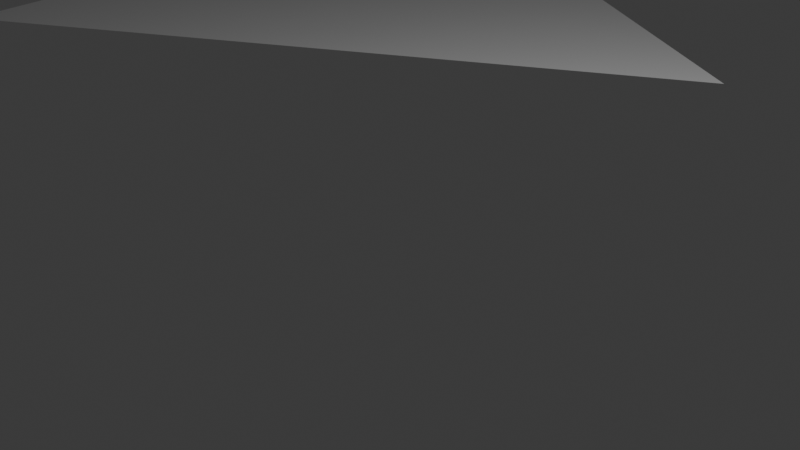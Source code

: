 # Source: bomber_shadow.blend  (saved by Blender 4.1.24; exported with 4.5.12 LTS)
import bpy
from mathutils import Matrix  # noqa: F401  (used for matrix-valued properties, if any)

bpy.ops.wm.read_factory_settings(use_empty=True)
scene = bpy.context.scene
scene.name = 'Scene'

# ---- collections
col_collection = bpy.data.collections.new('Collection'); scene.collection.children.link(col_collection)

# ---- world
world_world = bpy.data.worlds.new('World'); scene.world = world_world
world_world.use_nodes = True; world_world.node_tree.nodes.clear()
_N = world_world.node_tree.nodes; _L = world_world.node_tree.links
n0 = _N.new('ShaderNodeOutputWorld'); n0.name = 'World Output'; n0.location = (300, 300)
n1 = _N.new('ShaderNodeBackground'); n1.name = 'Background'; n1.location = (10, 300)
n1.inputs[0].default_value = (0.05088, 0.05088, 0.05088, 1.0)
_L.new(n1.outputs[0], n0.inputs[0])
n0.is_active_output = True
world_world.color = (0.05088, 0.05088, 0.05088)
world_world.use_sun_shadow = False
world_world.sun_shadow_jitter_overblur = 0.0

# ---- cameras
cam_camera = bpy.data.cameras.new('Camera')
cam_camera.clip_end = 100.0
cam_camera.ortho_scale = 7.314

# ---- lights
light_light = bpy.data.lights.new('Light', 'POINT')
light_light.transmission_factor = 0.0
light_light.energy = 1000.0
light_light.shadow_soft_size = 0.1
light_light.shadow_maximum_resolution = 0.006
light_light.use_absolute_resolution = True

# ---- meshes
me_plane = bpy.data.meshes.new('Plane')
me_plane.from_pydata([(1.0, 5.0, 2.0), (-9.0, -1.0, 2.0), (-9.0, 11.0, 2.0), (-10.0, 5.0, 2.0)], [], [(1, 0, 3), (2, 3, 0)])
_uv = me_plane.uv_layers.new(name='UVMap')
_uv.uv.foreach_set('vector', [0.0, 0.0, 0.0, 0.0, 0.0, 0.0, 0.0, 0.0, 0.0, 0.0, 0.0, 0.0])
me_plane.update()

# ---- objects
ob_light = bpy.data.objects.new('Light', light_light)
ob_camera = bpy.data.objects.new('Camera', cam_camera)
ob_plane = bpy.data.objects.new('Plane', me_plane)

# ---- transforms, parenting, visibility, modifiers, constraints
ob_light.location = (4.076, 1.005, 5.904)
ob_light.rotation_euler = (0.6503, 0.05522, 1.866)
ob_light.lock_rotations_4d = False
ob_light.empty_display_type = 'ARROWS'
ob_light.color = (0.0, 0.0, 0.0, 0.0)
ob_light.lineart.crease_threshold = 0.0
ob_camera.location = (7.359, -6.926, 4.958)
ob_camera.rotation_euler = (1.109, 0.0, 0.8149)
ob_camera.lock_rotations_4d = False
ob_camera.empty_display_type = 'ARROWS'
ob_camera.color = (0.0, 0.0, 0.0, 0.0)
ob_camera.display_type = 'WIRE'
ob_camera.lineart.crease_threshold = 0.0
ob_plane.location = (-1.0, 1.0, -2.0)

# ---- collection membership
col_collection.objects.link(ob_light)
col_collection.objects.link(ob_camera)
col_collection.objects.link(ob_plane)

# ---- scene / render settings (as saved in the file)
scene.camera = ob_camera
scene.frame_start = 1; scene.frame_end = 250; scene.frame_set(1)
scene.render.engine = 'BLENDER_EEVEE_NEXT'
scene.cycles.sampling_pattern = 'TABULATED_SOBOL'
scene.eevee.ray_tracing_options.trace_max_roughness = 0.0
bpy.context.view_layer.update()
